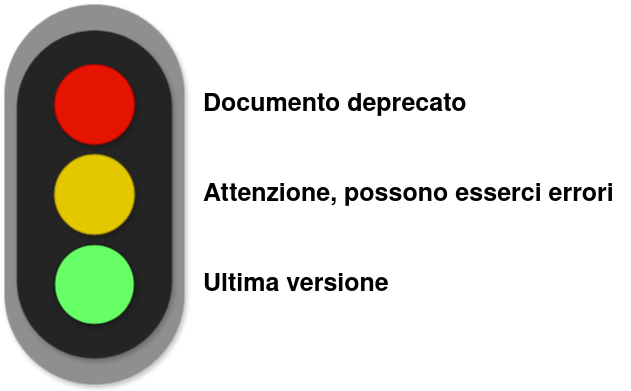

The diagram above was exported from draw.io. Its source (the exported page's mxGraphModel, read from the mxfile embedded in the PNG):
<mxGraphModel dx="1434" dy="792" grid="1" gridSize="10" guides="1" tooltips="1" connect="1" arrows="1" fold="1" page="1" pageScale="1" pageWidth="827" pageHeight="1169" math="0" shadow="0">
  <root>
    <mxCell id="0" />
    <mxCell id="1" parent="0" />
    <mxCell id="2rYQ0L9qcyFL4GMqBfU5-1" value="" style="rounded=1;whiteSpace=wrap;html=1;arcSize=50;fillColor=#8F8F8F;fontColor=#ffffff;strokeColor=none;shadow=1;" vertex="1" parent="1">
      <mxGeometry x="340" y="160" width="180" height="380" as="geometry" />
    </mxCell>
    <mxCell id="2rYQ0L9qcyFL4GMqBfU5-5" value="" style="rounded=1;whiteSpace=wrap;html=1;arcSize=50;fillColor=#242424;fontColor=#ffffff;strokeColor=none;shadow=1;" vertex="1" parent="1">
      <mxGeometry x="352.36" y="186.11" width="155.27" height="327.79" as="geometry" />
    </mxCell>
    <mxCell id="2rYQ0L9qcyFL4GMqBfU5-3" value="" style="ellipse;whiteSpace=wrap;html=1;aspect=fixed;fillColor=#e51400;fontColor=#ffffff;strokeColor=#B20000;shadow=1;" vertex="1" parent="1">
      <mxGeometry x="390" y="220" width="80" height="80" as="geometry" />
    </mxCell>
    <mxCell id="2rYQ0L9qcyFL4GMqBfU5-4" value="" style="ellipse;whiteSpace=wrap;html=1;aspect=fixed;fillColor=#e3c800;fontColor=#000000;strokeColor=#B09500;shadow=1;" vertex="1" parent="1">
      <mxGeometry x="390" y="310.01" width="80" height="80" as="geometry" />
    </mxCell>
    <mxCell id="2rYQ0L9qcyFL4GMqBfU5-6" value="" style="ellipse;whiteSpace=wrap;html=1;aspect=fixed;fillColor=#66FF66;shadow=1;" vertex="1" parent="1">
      <mxGeometry x="390" y="400" width="80" height="80" as="geometry" />
    </mxCell>
    <mxCell id="2rYQ0L9qcyFL4GMqBfU5-7" value="&lt;h2 align=&quot;left&quot;&gt;&lt;b&gt;&lt;font style=&quot;font-size: 25px;&quot;&gt;Documento deprecato&lt;/font&gt;&lt;/b&gt;&lt;/h2&gt;" style="text;html=1;align=left;verticalAlign=middle;resizable=0;points=[];autosize=1;strokeColor=none;fillColor=none;" vertex="1" parent="1">
      <mxGeometry x="537" y="225" width="290" height="70" as="geometry" />
    </mxCell>
    <mxCell id="2rYQ0L9qcyFL4GMqBfU5-8" value="&lt;h2 align=&quot;left&quot;&gt;&lt;font style=&quot;font-size: 25px;&quot;&gt;Attenzione, possono esserci errori&lt;/font&gt;&lt;/h2&gt;" style="text;html=1;align=left;verticalAlign=middle;resizable=0;points=[];autosize=1;strokeColor=none;fillColor=none;" vertex="1" parent="1">
      <mxGeometry x="537" y="315" width="430" height="70" as="geometry" />
    </mxCell>
    <mxCell id="2rYQ0L9qcyFL4GMqBfU5-9" value="&lt;b&gt;&lt;font style=&quot;font-size: 25px;&quot;&gt;Ultima versione&lt;/font&gt;&lt;/b&gt;" style="text;html=1;align=left;verticalAlign=middle;resizable=0;points=[];autosize=1;strokeColor=none;fillColor=none;" vertex="1" parent="1">
      <mxGeometry x="537" y="420" width="210" height="40" as="geometry" />
    </mxCell>
  </root>
</mxGraphModel>